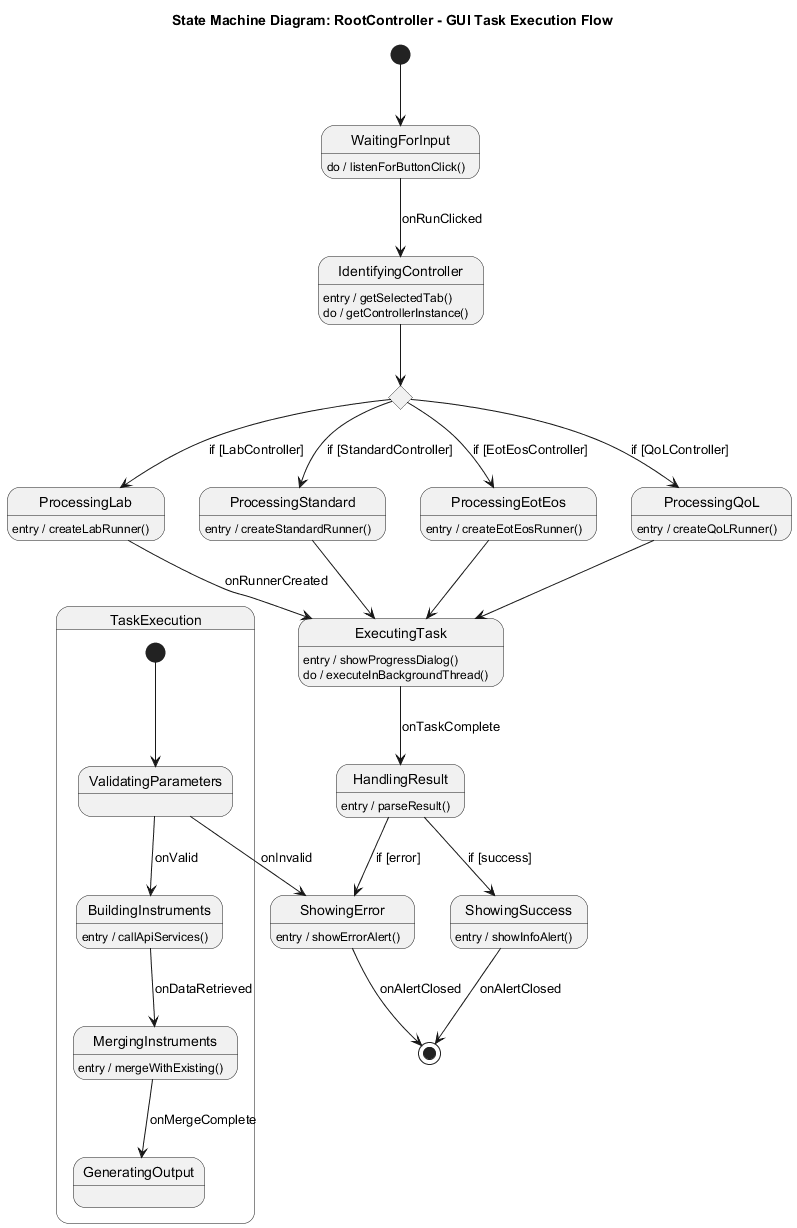

The diagram above was rendered by PlantUML. Its source (embedded in the PNG):
@startuml
title State Machine Diagram: RootController - GUI Task Execution Flow

[*] --> WaitingForInput

WaitingForInput : do / listenForButtonClick()
WaitingForInput --> IdentifyingController : onRunClicked

IdentifyingController : entry / getSelectedTab()
IdentifyingController : do / getControllerInstance()

state ControllerRouting <<choice>>
IdentifyingController --> ControllerRouting
ControllerRouting --> ProcessingLab : if [LabController]
ControllerRouting --> ProcessingStandard : if [StandardController]
ControllerRouting --> ProcessingEotEos : if [EotEosController]
ControllerRouting --> ProcessingQoL : if [QoLController]

ProcessingLab : entry / createLabRunner()
ProcessingLab --> ExecutingTask : onRunnerCreated

ProcessingStandard : entry / createStandardRunner()
ProcessingStandard --> ExecutingTask

ProcessingEotEos : entry / createEotEosRunner()
ProcessingEotEos --> ExecutingTask

ProcessingQoL : entry / createQoLRunner()
ProcessingQoL --> ExecutingTask

ExecutingTask : entry / showProgressDialog()
ExecutingTask : do / executeInBackgroundThread()

state TaskExecution {
  [*] --> ValidatingParameters
  ValidatingParameters --> BuildingInstruments : onValid
  ValidatingParameters --> ShowingError : onInvalid
  
  BuildingInstruments : entry / callApiServices()
  BuildingInstruments --> MergingInstruments : onDataRetrieved
  
  MergingInstruments : entry / mergeWithExisting()
  MergingInstruments --> GeneratingOutput : onMergeComplete
}

ExecutingTask --> HandlingResult : onTaskComplete

HandlingResult : entry / parseResult()
HandlingResult --> ShowingSuccess : if [success]
HandlingResult --> ShowingError : if [error]

ShowingSuccess : entry / showInfoAlert()
ShowingSuccess --> [*] : onAlertClosed

ShowingError : entry / showErrorAlert()
ShowingError --> [*] : onAlertClosed

@enduml